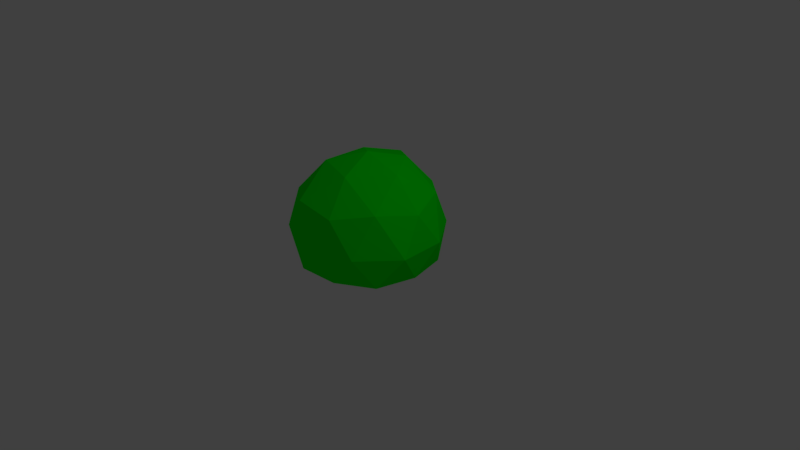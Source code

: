 # Source: bush.blend  (saved by Blender 2.79.0; exported with 4.5.12 LTS)
import bpy
from mathutils import Matrix  # noqa: F401  (used for matrix-valued properties, if any)

bpy.ops.wm.read_factory_settings(use_empty=True)
scene = bpy.context.scene
scene.name = 'Scene'

# ---- collections
col_collection_1 = bpy.data.collections.new('Collection 1'); scene.collection.children.link(col_collection_1)

# ---- materials (node trees are filled in below, after node groups)
mat_bush_material = bpy.data.materials.new('bush material')
mat_bush_material.alpha_threshold = 0.0
mat_bush_material.use_transparent_shadow = False
mat_bush_material.diffuse_color = (0.0, 1.0, 0.002428, 1.0)
mat_bush_material.specular_color = (0.0, 1.0, 0.002306)
mat_bush_material.roughness = 0.5

# ---- material node trees

# ---- world
world_world = bpy.data.worlds.new('World'); scene.world = world_world
world_world.color = (0.05088, 0.05088, 0.05088)
world_world.use_sun_shadow = False
world_world.sun_shadow_jitter_overblur = 0.0
world_world.cycles.sampling_method = 'MANUAL'

# ---- cameras
cam_camera = bpy.data.cameras.new('Camera')
cam_camera.clip_end = 100.0
cam_camera.lens = 35.0
cam_camera.sensor_width = 32.0
cam_camera.sensor_height = 18.0
cam_camera.ortho_scale = 7.314
cam_camera.dof.focus_distance = 0.0
cam_camera.dof.aperture_fstop = 128.0

# ---- lights
light_lamp = bpy.data.lights.new('Lamp', 'POINT')
light_lamp.transmission_factor = 0.0
light_lamp.cutoff_distance = 30.0
light_lamp.energy = 100.0
light_lamp.shadow_buffer_clip_start = 1.001
light_lamp.shadow_soft_size = 0.1
light_lamp.shadow_maximum_resolution = 0.006
light_lamp.use_absolute_resolution = True

# ---- meshes
me_icosphere = bpy.data.meshes.new('Icosphere')
me_icosphere.from_pydata([(0.7236, -0.5257, 0.0), (-0.2764, -0.8506, 0.0), (-0.8944, -5.96e-09, 0.0), (-0.2764, 0.8506, 0.0), (0.7236, 0.5257, 0.0), (0.2764, -0.8506, 0.8618), (-0.7236, -0.5257, 0.8618), (-0.7236, 0.5257, 0.8618), (0.2764, 0.8506, 0.8618), (0.8944, -5.96e-09, 0.8618), (-1.901e-06, -5.96e-09, 1.415), (0.2629, -0.809, 0.0), (0.8506, -5.96e-09, 0.0), (-0.6882, -0.5, 0.0), (-0.6882, 0.5, 0.0), (0.2629, 0.809, 0.0), (0.993, -0.309, 0.4146), (0.9511, 0.309, 0.4146), (-1.901e-06, -1.0, 0.4146), (0.5878, -0.7855, 0.4146), (-0.9241, -0.309, 0.4146), (-0.5878, -0.809, 0.4835), (-0.5878, 0.809, 0.5115), (-0.9511, 0.369, 0.4146), (0.5878, 0.809, 0.4146), (-1.901e-06, 1.0, 0.4146), (0.6882, -0.5, 0.9403), (-0.2629, -0.8599, 0.9403), (-0.8506, -5.96e-09, 0.9403), (-0.2629, 0.809, 1.134), (0.6882, 0.5, 0.9403), (0.1625, -0.5, 1.265), (0.5257, -5.96e-09, 1.265), (-0.4253, -0.309, 1.265), (-0.4253, 0.309, 1.265), (0.1625, 0.5, 1.265)], [], [(0, 12, 16), (1, 11, 18), (2, 13, 20), (3, 14, 22), (4, 15, 24), (0, 16, 19), (1, 18, 21), (2, 20, 23), (3, 22, 25), (4, 24, 17), (5, 26, 31), (6, 27, 33), (7, 28, 34), (8, 29, 35), (9, 30, 32), (32, 35, 10), (32, 30, 35), (30, 8, 35), (35, 34, 10), (35, 29, 34), (29, 7, 34), (34, 33, 10), (34, 28, 33), (28, 6, 33), (33, 31, 10), (33, 27, 31), (27, 5, 31), (31, 32, 10), (31, 26, 32), (26, 9, 32), (17, 30, 9), (17, 24, 30), (24, 8, 30), (25, 29, 8), (25, 22, 29), (22, 7, 29), (23, 28, 7), (23, 20, 28), (20, 6, 28), (21, 27, 6), (21, 18, 27), (18, 5, 27), (19, 26, 5), (19, 16, 26), (16, 9, 26), (24, 25, 8), (24, 15, 25), (15, 3, 25), (22, 23, 7), (22, 14, 23), (14, 2, 23), (20, 21, 6), (20, 13, 21), (13, 1, 21), (18, 19, 5), (18, 11, 19), (11, 0, 19), (16, 17, 9), (16, 12, 17), (12, 4, 17), (11, 1, 13, 2, 14, 3, 15, 4, 12, 0)])
me_icosphere.materials.append(mat_bush_material)
me_icosphere.use_remesh_preserve_volume = False
me_icosphere.use_remesh_preserve_attributes = False
me_icosphere.use_mirror_vertex_groups = False
me_icosphere.update()

# ---- objects
ob_icosphere = bpy.data.objects.new('Icosphere', me_icosphere)
ob_lamp = bpy.data.objects.new('Lamp', light_lamp)
ob_camera = bpy.data.objects.new('Camera', cam_camera)

# ---- transforms, parenting, visibility, modifiers, constraints
ob_icosphere.location = (0.0, 5.96e-09, 0.0)
ob_icosphere.lineart.crease_threshold = 0.0
ob_lamp.location = (4.076, 1.005, 5.904)
ob_lamp.rotation_euler = (0.6503, 0.05522, 1.866)
ob_lamp.lock_rotations_4d = False
ob_lamp.empty_display_type = 'ARROWS'
ob_lamp.color = (0.0, 0.0, 0.0, 0.0)
ob_lamp.lineart.crease_threshold = 0.0
ob_camera.location = (7.481, -6.508, 5.344)
ob_camera.rotation_euler = (1.109, 0.0, 0.8149)
ob_camera.lock_rotations_4d = False
ob_camera.empty_display_type = 'ARROWS'
ob_camera.color = (0.0, 0.0, 0.0, 0.0)
ob_camera.display_type = 'WIRE'
ob_camera.lineart.crease_threshold = 0.0

# ---- collection membership
col_collection_1.objects.link(ob_icosphere)
col_collection_1.objects.link(ob_lamp)
col_collection_1.objects.link(ob_camera)

# ---- scene / render settings (as saved in the file)
scene.camera = ob_camera
scene.frame_start = 1; scene.frame_end = 250; scene.frame_set(1)
scene.render.engine = 'BLENDER_EEVEE_NEXT'
scene.render.resolution_percentage = 50
scene.render.dither_intensity = 0.0
scene.cycles.use_denoising = False
scene.cycles.samples = 128
scene.cycles.sampling_pattern = 'TABULATED_SOBOL'
scene.cycles.use_adaptive_sampling = False
scene.cycles.use_light_tree = False
scene.cycles.blur_glossy = 0.0
scene.cycles.sample_clamp_indirect = 0.0
scene.view_settings.view_transform = 'Standard'
bpy.context.view_layer.update()
